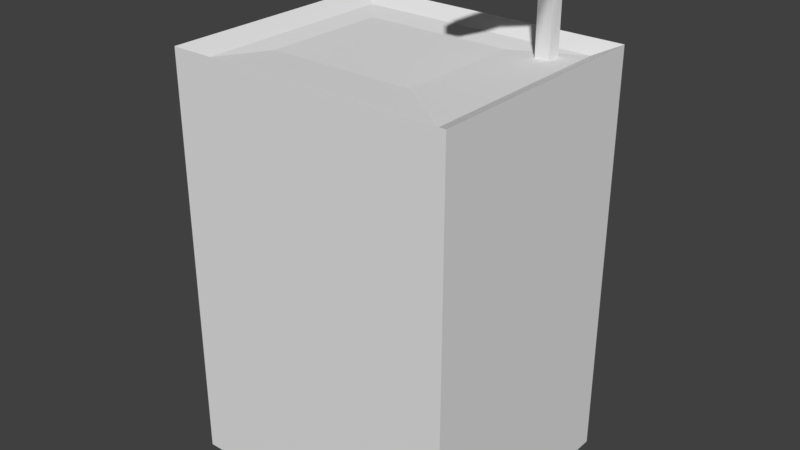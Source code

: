 # Source: bebedouro.blend  (saved by Blender 2.77.0; exported with 4.5.12 LTS)
import bpy
from mathutils import Matrix  # noqa: F401  (used for matrix-valued properties, if any)

bpy.ops.wm.read_factory_settings(use_empty=True)
scene = bpy.context.scene
scene.name = 'Scene'

# ---- collections
col_collection_1 = bpy.data.collections.new('Collection 1'); scene.collection.children.link(col_collection_1)

# ---- materials (node trees are filled in below, after node groups)
mat_material = bpy.data.materials.new('Material')
mat_material.alpha_threshold = 0.0
mat_material.use_transparent_shadow = False
mat_material.roughness = 0.5
mat_material.line_color = (0.0, 0.0, 0.0, 1.0)

# ---- material node trees

# ---- world
world_world = bpy.data.worlds.new('World'); scene.world = world_world
world_world.color = (0.05088, 0.05088, 0.05088)
world_world.use_sun_shadow = False
world_world.sun_shadow_jitter_overblur = 0.0
world_world.cycles.sampling_method = 'MANUAL'

# ---- meshes
me_cube_001 = bpy.data.meshes.new('Cube.001')
me_cube_001.from_pydata([(2.616, 2.237, -0.5375), (2.616, 2.237, 1.462), (2.616, 2.674, -0.5375), (2.616, 2.674, 1.462), (3.052, 2.237, -0.5375), (3.052, 2.237, 1.462), (3.052, 2.674, -0.5375), (3.052, 2.674, 1.462), (2.616, 2.237, 1.954), (2.616, 2.674, 1.954), (3.052, 2.674, 1.954), (3.052, 2.237, 1.954), (1.005, 0.6267, 1.462), (1.005, 1.064, 1.462), (1.442, 0.6267, 1.462), (1.005, 0.6267, 1.954), (1.005, 1.064, 1.954), (1.442, 0.6267, 1.954), (1.81, 1.432, 1.757), (1.81, 1.869, 1.757), (1.81, 1.869, 2.248), (1.81, 1.432, 2.248), (2.247, 1.432, 1.757), (2.247, 1.432, 2.248)], [], [(1, 3, 2, 0), (3, 7, 6, 2), (7, 5, 4, 6), (5, 1, 0, 4), (0, 2, 6, 4), (5, 7, 10, 11), (11, 10, 9, 8), (21, 20, 16, 15), (19, 18, 12, 13), (7, 3, 9, 10), (13, 12, 15, 16), (12, 14, 17, 15), (18, 22, 14, 12), (20, 19, 13, 16), (22, 23, 17, 14), (23, 21, 15, 17), (11, 8, 21, 23), (5, 11, 23, 22), (9, 3, 19, 20), (1, 5, 22, 18), (3, 1, 18, 19), (8, 9, 20, 21)])
me_cube_001.polygons.foreach_set('use_smooth', [True] * 22)
_uv = me_cube_001.uv_layers.new(name='UVMap')
_uv.uv.foreach_set('vector', [0.0, 0.0, 1.0, 0.0, 1.0, 1.0, 0.0, 1.0, 0.0, 0.0, 1.0, 0.0, 1.0, 1.0, 0.0, 1.0, 0.0, 0.0, 1.0, 0.0, 1.0, 1.0, 0.0, 1.0, 0.0, 0.0, 1.0, 0.0, 1.0, 1.0, 0.0, 1.0, 0.0, 0.0, 1.0, 0.0, 1.0, 1.0, 0.0, 1.0, 0.0, 0.0, 1.0, 0.0, 1.0, 1.0, 0.0, 1.0, 0.0, 0.0, 1.0, 0.0, 1.0, 1.0, 0.0, 1.0, 0.0, 0.0, 1.0, 0.0, 1.0, 1.0, 0.0, 1.0, 0.0, 0.0, 1.0, 0.0, 1.0, 1.0, 0.0, 1.0, 0.0, 0.0, 1.0, 0.0, 1.0, 1.0, 0.0, 1.0, 0.0, 0.0, 1.0, 0.0, 1.0, 1.0, 0.0, 1.0, 0.0, 0.0, 1.0, 0.0, 1.0, 1.0, 0.0, 1.0, 0.0, 0.0, 1.0, 0.0, 1.0, 1.0, 0.0, 1.0, 0.0, 0.0, 1.0, 0.0, 1.0, 1.0, 0.0, 1.0, 0.0, 0.0, 1.0, 0.0, 1.0, 1.0, 0.0, 1.0, 0.0, 0.0, 1.0, 0.0, 1.0, 1.0, 0.0, 1.0, 0.0, 0.0, 1.0, 0.0, 1.0, 1.0, 0.0, 1.0, 0.0, 0.0, 1.0, 0.0, 1.0, 1.0, 0.0, 1.0, 0.0, 0.0, 1.0, 0.0, 1.0, 1.0, 0.0, 1.0, 0.0, 0.0, 1.0, 0.0, 1.0, 1.0, 0.0, 1.0, 0.0, 0.0, 1.0, 0.0, 1.0, 1.0, 0.0, 1.0, 0.0, 0.0, 1.0, 0.0, 1.0, 1.0, 0.0, 1.0])
me_cube_001.use_remesh_preserve_volume = False
me_cube_001.use_remesh_preserve_attributes = False
me_cube_001.use_mirror_vertex_groups = False
me_cube_001.update()
me_cube = bpy.data.meshes.new('Cube')
me_cube.from_pydata([(1.172, 1.0, 0.05202), (1.172, -1.0, 0.05202), (-1.172, -1.0, 0.05202), (-1.172, 1.0, 0.05202), (1.172, 1.0, 3.449), (1.172, -1.0, 3.449), (-1.172, -1.0, 3.449), (-1.172, 1.0, 3.449), (0.9987, 0.8524, 3.369), (0.9987, -0.8524, 3.369), (-0.9987, 0.8524, 3.369), (-0.9987, -0.8524, 3.369), (0.4108, 0.6602, 3.341), (0.4108, -0.3943, 3.341), (-0.8247, 0.6602, 3.341), (-0.8247, -0.3943, 3.341)], [], [(0, 1, 2, 3), (4, 7, 10, 8), (0, 4, 5, 1), (1, 5, 6, 2), (2, 6, 7, 3), (4, 0, 3, 7), (11, 9, 13, 15), (6, 5, 9, 11), (5, 4, 8, 9), (7, 6, 11, 10), (12, 14, 15, 13), (9, 8, 12, 13), (10, 11, 15, 14), (8, 10, 14, 12)])
_uv = me_cube.uv_layers.new(name='UVMap')
_uv.uv.foreach_set('vector', [0.0, 0.0, 1.0, 0.0, 1.0, 1.0, 0.0, 1.0, 0.0, 0.0, 1.0, 0.0, 1.0, 1.0, 0.0, 1.0, 0.0, 0.0, 1.0, 0.0, 1.0, 1.0, 0.0, 1.0, 0.0, 0.0, 1.0, 0.0, 1.0, 1.0, 0.0, 1.0, 0.0, 0.0, 1.0, 0.0, 1.0, 1.0, 0.0, 1.0, 0.0, 0.0, 1.0, 0.0, 1.0, 1.0, 0.0, 1.0, 0.0, 0.0, 1.0, 0.0, 1.0, 1.0, 0.0, 1.0, 0.0, 0.0, 1.0, 0.0, 1.0, 1.0, 0.0, 1.0, 0.0, 0.0, 1.0, 0.0, 1.0, 1.0, 0.0, 1.0, 0.0, 0.0, 1.0, 0.0, 1.0, 1.0, 0.0, 1.0, 0.0, 0.0, 1.0, 0.0, 1.0, 1.0, 0.0, 1.0, 0.0, 0.0, 1.0, 0.0, 1.0, 1.0, 0.0, 1.0, 0.0, 0.0, 1.0, 0.0, 1.0, 1.0, 0.0, 1.0, 0.0, 0.0, 1.0, 0.0, 1.0, 1.0, 0.0, 1.0])
me_cube.materials.append(mat_material)
me_cube.use_remesh_preserve_volume = False
me_cube.use_remesh_preserve_attributes = False
me_cube.use_mirror_vertex_groups = False
me_cube.update()

# ---- objects
ob_cube_001 = bpy.data.objects.new('Cube.001', me_cube_001)
ob_cube = bpy.data.objects.new('Cube', me_cube)

# ---- transforms, parenting, visibility, modifiers, constraints
ob_cube_001.location = (0.0, 0.0, 3.476)
ob_cube_001.scale = (0.2693, 0.2693, 0.2693)
ob_cube_001.lineart.crease_threshold = 0.0
_m = ob_cube_001.modifiers.new('EdgeSplit', 'EDGE_SPLIT')
_m.split_angle = 1.244
ob_cube.location = (0.0, 0.0, 0.0)
ob_cube.lock_rotations_4d = False
ob_cube.empty_display_type = 'ARROWS'
ob_cube.lineart.crease_threshold = 0.0

# ---- collection membership
col_collection_1.objects.link(ob_cube_001)
col_collection_1.objects.link(ob_cube)

# ---- scene / render settings (as saved in the file)
scene.frame_start = 1; scene.frame_end = 250; scene.frame_set(1)
scene.render.engine = 'BLENDER_EEVEE_NEXT'
scene.render.resolution_percentage = 50
scene.render.dither_intensity = 0.0
scene.cycles.use_denoising = False
scene.cycles.samples = 128
scene.cycles.sampling_pattern = 'TABULATED_SOBOL'
scene.cycles.light_sampling_threshold = 0.0
scene.cycles.use_adaptive_sampling = False
scene.cycles.use_light_tree = False
scene.cycles.blur_glossy = 0.0
scene.cycles.sample_clamp_indirect = 0.0
scene.view_settings.view_transform = 'Standard'
bpy.context.view_layer.update()

# ---- added for rendering (the .blend has no active camera and no usable light): camera, sun
cam_auto = bpy.data.cameras.new('AutoCamera')
cam_auto.lens = 50.0
cam_auto.sensor_width = 36.0
cam_auto.clip_end = 1000.0
ob_auto_camera = bpy.data.objects.new('AutoCamera', cam_auto)
scene.collection.objects.link(ob_auto_camera)
ob_auto_camera.location = (4.69299, -5.63159, 5.82118)
ob_auto_camera.rotation_euler = (1.09748, -7.21219e-08, 0.694738)
scene.camera = ob_auto_camera
light_auto_sun = bpy.data.lights.new('AutoSun', 'SUN')
light_auto_sun.energy = 3.0
light_auto_sun.angle = 0.0523599
ob_auto_sun = bpy.data.objects.new('AutoSun', light_auto_sun)
scene.collection.objects.link(ob_auto_sun)
ob_auto_sun.rotation_euler = (0.872665, 0.174533, 0.523599)
bpy.context.view_layer.update()
